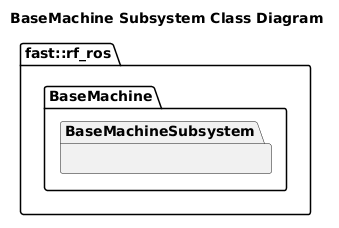

The diagram above was rendered by PlantUML. Its source (embedded in the PNG):
@startuml
title BaseMachine Subsystem Class Diagram

namespace fast::rf_ros {
    namespace BaseMachine {
        namespace BaseMachineSubsystem {
        }
    }
}
@enduml